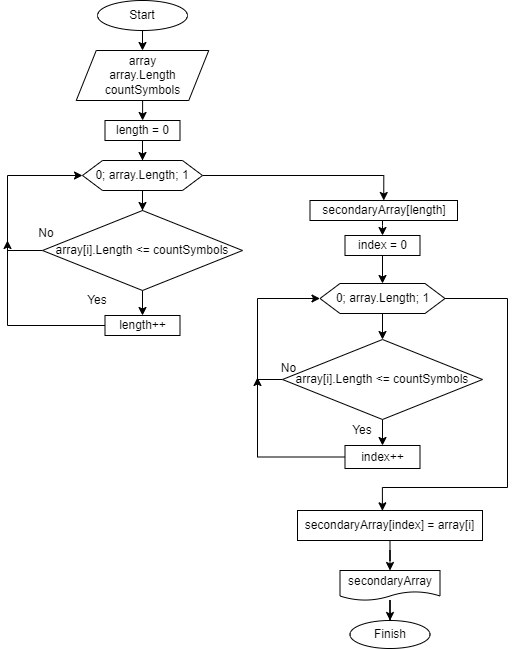

The diagram above was exported from draw.io. Its source (the exported page's mxGraphModel, read from the mxfile embedded in the PNG):
<mxGraphModel dx="602" dy="286" grid="1" gridSize="10" guides="1" tooltips="1" connect="1" arrows="1" fold="1" page="1" pageScale="1" pageWidth="827" pageHeight="1169" math="0" shadow="0">
  <root>
    <mxCell id="0" />
    <mxCell id="1" parent="0" />
    <mxCell id="V25NCmX9PjG1wp25Rckt-4" value="" style="edgeStyle=orthogonalEdgeStyle;rounded=0;orthogonalLoop=1;jettySize=auto;html=1;" parent="1" source="V25NCmX9PjG1wp25Rckt-1" target="V25NCmX9PjG1wp25Rckt-3" edge="1">
      <mxGeometry relative="1" as="geometry" />
    </mxCell>
    <mxCell id="V25NCmX9PjG1wp25Rckt-1" value="Start" style="ellipse;whiteSpace=wrap;html=1;" parent="1" vertex="1">
      <mxGeometry x="200" y="10" width="90" height="30" as="geometry" />
    </mxCell>
    <mxCell id="V25NCmX9PjG1wp25Rckt-2" value="Finish" style="ellipse;whiteSpace=wrap;html=1;" parent="1" vertex="1">
      <mxGeometry x="452.5" y="630" width="80" height="28" as="geometry" />
    </mxCell>
    <mxCell id="cLeku_7Q-kkBLy1Q6QJP-18" value="" style="edgeStyle=orthogonalEdgeStyle;rounded=0;orthogonalLoop=1;jettySize=auto;html=1;entryX=0.5;entryY=0;entryDx=0;entryDy=0;" parent="1" source="V25NCmX9PjG1wp25Rckt-3" target="V25NCmX9PjG1wp25Rckt-5" edge="1">
      <mxGeometry relative="1" as="geometry" />
    </mxCell>
    <mxCell id="V25NCmX9PjG1wp25Rckt-3" value="array&lt;br&gt;array.Length&lt;br&gt;countSymbols" style="shape=parallelogram;perimeter=parallelogramPerimeter;whiteSpace=wrap;html=1;fixedSize=1;" parent="1" vertex="1">
      <mxGeometry x="178.75" y="60" width="132.5" height="50" as="geometry" />
    </mxCell>
    <mxCell id="cLeku_7Q-kkBLy1Q6QJP-20" value="" style="edgeStyle=orthogonalEdgeStyle;rounded=0;orthogonalLoop=1;jettySize=auto;html=1;" parent="1" source="V25NCmX9PjG1wp25Rckt-5" target="V25NCmX9PjG1wp25Rckt-7" edge="1">
      <mxGeometry relative="1" as="geometry" />
    </mxCell>
    <mxCell id="V25NCmX9PjG1wp25Rckt-5" value="length = 0" style="rounded=0;whiteSpace=wrap;html=1;" parent="1" vertex="1">
      <mxGeometry x="207.5" y="130" width="75" height="20" as="geometry" />
    </mxCell>
    <mxCell id="V25NCmX9PjG1wp25Rckt-22" value="" style="edgeStyle=orthogonalEdgeStyle;rounded=0;orthogonalLoop=1;jettySize=auto;html=1;" parent="1" source="V25NCmX9PjG1wp25Rckt-17" target="V25NCmX9PjG1wp25Rckt-20" edge="1">
      <mxGeometry relative="1" as="geometry" />
    </mxCell>
    <mxCell id="cLeku_7Q-kkBLy1Q6QJP-15" style="edgeStyle=orthogonalEdgeStyle;rounded=0;orthogonalLoop=1;jettySize=auto;html=1;entryX=0;entryY=0.5;entryDx=0;entryDy=0;" parent="1" target="V25NCmX9PjG1wp25Rckt-7" edge="1">
      <mxGeometry relative="1" as="geometry">
        <mxPoint x="180" y="180" as="targetPoint" />
        <mxPoint x="145" y="260" as="sourcePoint" />
        <Array as="points">
          <mxPoint x="110" y="260" />
          <mxPoint x="110" y="185" />
        </Array>
      </mxGeometry>
    </mxCell>
    <mxCell id="V25NCmX9PjG1wp25Rckt-17" value="array[i].Length &amp;lt;= countSymbols" style="rhombus;whiteSpace=wrap;html=1;" parent="1" vertex="1">
      <mxGeometry x="145" y="220" width="200" height="80" as="geometry" />
    </mxCell>
    <mxCell id="cLeku_7Q-kkBLy1Q6QJP-54" style="edgeStyle=orthogonalEdgeStyle;rounded=0;orthogonalLoop=1;jettySize=auto;html=1;" parent="1" source="V25NCmX9PjG1wp25Rckt-20" edge="1">
      <mxGeometry relative="1" as="geometry">
        <mxPoint x="110" y="250" as="targetPoint" />
      </mxGeometry>
    </mxCell>
    <mxCell id="V25NCmX9PjG1wp25Rckt-20" value="length++" style="rounded=0;whiteSpace=wrap;html=1;" parent="1" vertex="1">
      <mxGeometry x="207.5" y="325" width="75" height="20" as="geometry" />
    </mxCell>
    <mxCell id="V25NCmX9PjG1wp25Rckt-23" value="Yes" style="text;html=1;strokeColor=none;fillColor=none;align=center;verticalAlign=middle;whiteSpace=wrap;rounded=0;" parent="1" vertex="1">
      <mxGeometry x="170" y="295" width="60" height="30" as="geometry" />
    </mxCell>
    <mxCell id="V25NCmX9PjG1wp25Rckt-24" value="No" style="text;html=1;strokeColor=none;fillColor=none;align=center;verticalAlign=middle;whiteSpace=wrap;rounded=0;" parent="1" vertex="1">
      <mxGeometry x="118.75" y="230" width="60" height="25" as="geometry" />
    </mxCell>
    <mxCell id="cLeku_7Q-kkBLy1Q6QJP-31" style="edgeStyle=orthogonalEdgeStyle;rounded=0;orthogonalLoop=1;jettySize=auto;html=1;entryX=0.5;entryY=0;entryDx=0;entryDy=0;" parent="1" source="V25NCmX9PjG1wp25Rckt-25" target="cLeku_7Q-kkBLy1Q6QJP-25" edge="1">
      <mxGeometry relative="1" as="geometry">
        <Array as="points">
          <mxPoint x="485" y="235" />
          <mxPoint x="485" y="235" />
        </Array>
      </mxGeometry>
    </mxCell>
    <mxCell id="V25NCmX9PjG1wp25Rckt-25" value="secondaryArray[length]" style="rounded=0;whiteSpace=wrap;html=1;" parent="1" vertex="1">
      <mxGeometry x="412.5" y="210" width="147.5" height="20" as="geometry" />
    </mxCell>
    <mxCell id="cLeku_7Q-kkBLy1Q6QJP-50" value="" style="edgeStyle=orthogonalEdgeStyle;rounded=0;orthogonalLoop=1;jettySize=auto;html=1;" parent="1" source="V25NCmX9PjG1wp25Rckt-42" target="V25NCmX9PjG1wp25Rckt-2" edge="1">
      <mxGeometry relative="1" as="geometry" />
    </mxCell>
    <mxCell id="V25NCmX9PjG1wp25Rckt-42" value="secondaryArray" style="shape=document;whiteSpace=wrap;html=1;boundedLbl=1;" parent="1" vertex="1">
      <mxGeometry x="442.5" y="580" width="100" height="30" as="geometry" />
    </mxCell>
    <mxCell id="cLeku_7Q-kkBLy1Q6QJP-16" value="" style="edgeStyle=orthogonalEdgeStyle;rounded=0;orthogonalLoop=1;jettySize=auto;html=1;entryX=0.5;entryY=0;entryDx=0;entryDy=0;" parent="1" source="V25NCmX9PjG1wp25Rckt-7" edge="1">
      <mxGeometry relative="1" as="geometry">
        <mxPoint x="245" y="220" as="targetPoint" />
      </mxGeometry>
    </mxCell>
    <mxCell id="cLeku_7Q-kkBLy1Q6QJP-57" style="edgeStyle=orthogonalEdgeStyle;rounded=0;orthogonalLoop=1;jettySize=auto;html=1;entryX=0.5;entryY=0;entryDx=0;entryDy=0;" parent="1" source="V25NCmX9PjG1wp25Rckt-7" target="V25NCmX9PjG1wp25Rckt-25" edge="1">
      <mxGeometry relative="1" as="geometry" />
    </mxCell>
    <mxCell id="V25NCmX9PjG1wp25Rckt-7" value="0; array.Length; 1" style="shape=hexagon;perimeter=hexagonPerimeter2;whiteSpace=wrap;html=1;fixedSize=1;" parent="1" vertex="1">
      <mxGeometry x="185" y="170" width="120" height="30" as="geometry" />
    </mxCell>
    <mxCell id="cLeku_7Q-kkBLy1Q6QJP-24" value="" style="edgeStyle=orthogonalEdgeStyle;rounded=0;orthogonalLoop=1;jettySize=auto;html=1;" parent="1" source="cLeku_7Q-kkBLy1Q6QJP-25" target="cLeku_7Q-kkBLy1Q6QJP-29" edge="1">
      <mxGeometry relative="1" as="geometry" />
    </mxCell>
    <mxCell id="cLeku_7Q-kkBLy1Q6QJP-25" value="index = 0" style="rounded=0;whiteSpace=wrap;html=1;" parent="1" vertex="1">
      <mxGeometry x="447.5" y="245" width="75" height="20" as="geometry" />
    </mxCell>
    <mxCell id="cLeku_7Q-kkBLy1Q6QJP-36" style="edgeStyle=orthogonalEdgeStyle;rounded=0;orthogonalLoop=1;jettySize=auto;html=1;" parent="1" source="cLeku_7Q-kkBLy1Q6QJP-29" target="cLeku_7Q-kkBLy1Q6QJP-33" edge="1">
      <mxGeometry relative="1" as="geometry">
        <mxPoint x="490" y="365" as="targetPoint" />
      </mxGeometry>
    </mxCell>
    <mxCell id="cLeku_7Q-kkBLy1Q6QJP-56" style="edgeStyle=orthogonalEdgeStyle;rounded=0;orthogonalLoop=1;jettySize=auto;html=1;entryX=0.459;entryY=0.011;entryDx=0;entryDy=0;entryPerimeter=0;" parent="1" source="cLeku_7Q-kkBLy1Q6QJP-29" target="MHtwp69DOw9ebYtnG7F3-1" edge="1">
      <mxGeometry relative="1" as="geometry">
        <mxPoint x="460" y="500" as="targetPoint" />
        <Array as="points">
          <mxPoint x="610" y="308" />
          <mxPoint x="610" y="497" />
          <mxPoint x="485" y="497" />
          <mxPoint x="485" y="520" />
        </Array>
      </mxGeometry>
    </mxCell>
    <mxCell id="cLeku_7Q-kkBLy1Q6QJP-29" value="0; array.Length; 1" style="shape=hexagon;perimeter=hexagonPerimeter2;whiteSpace=wrap;html=1;fixedSize=1;" parent="1" vertex="1">
      <mxGeometry x="422.5" y="293" width="125" height="30" as="geometry" />
    </mxCell>
    <mxCell id="cLeku_7Q-kkBLy1Q6QJP-41" style="edgeStyle=orthogonalEdgeStyle;rounded=0;orthogonalLoop=1;jettySize=auto;html=1;exitX=0;exitY=0.5;exitDx=0;exitDy=0;entryX=0;entryY=0.5;entryDx=0;entryDy=0;" parent="1" source="cLeku_7Q-kkBLy1Q6QJP-33" target="cLeku_7Q-kkBLy1Q6QJP-29" edge="1">
      <mxGeometry relative="1" as="geometry">
        <mxPoint x="420" y="305" as="targetPoint" />
        <Array as="points">
          <mxPoint x="360" y="389" />
          <mxPoint x="360" y="308" />
        </Array>
      </mxGeometry>
    </mxCell>
    <mxCell id="cLeku_7Q-kkBLy1Q6QJP-45" style="edgeStyle=orthogonalEdgeStyle;rounded=0;orthogonalLoop=1;jettySize=auto;html=1;" parent="1" source="cLeku_7Q-kkBLy1Q6QJP-33" target="cLeku_7Q-kkBLy1Q6QJP-34" edge="1">
      <mxGeometry relative="1" as="geometry" />
    </mxCell>
    <mxCell id="cLeku_7Q-kkBLy1Q6QJP-33" value="array[i].Length &amp;lt;= countSymbols" style="rhombus;whiteSpace=wrap;html=1;" parent="1" vertex="1">
      <mxGeometry x="385" y="349" width="200" height="80" as="geometry" />
    </mxCell>
    <mxCell id="cLeku_7Q-kkBLy1Q6QJP-49" style="edgeStyle=orthogonalEdgeStyle;rounded=0;orthogonalLoop=1;jettySize=auto;html=1;" parent="1" source="cLeku_7Q-kkBLy1Q6QJP-34" edge="1">
      <mxGeometry relative="1" as="geometry">
        <mxPoint x="360" y="387" as="targetPoint" />
      </mxGeometry>
    </mxCell>
    <mxCell id="cLeku_7Q-kkBLy1Q6QJP-34" value="index++" style="rounded=0;whiteSpace=wrap;html=1;" parent="1" vertex="1">
      <mxGeometry x="447.5" y="455" width="75" height="23" as="geometry" />
    </mxCell>
    <mxCell id="cLeku_7Q-kkBLy1Q6QJP-35" value="Yes" style="text;html=1;strokeColor=none;fillColor=none;align=center;verticalAlign=middle;whiteSpace=wrap;rounded=0;" parent="1" vertex="1">
      <mxGeometry x="435" y="425" width="60" height="30" as="geometry" />
    </mxCell>
    <mxCell id="cLeku_7Q-kkBLy1Q6QJP-27" value="No" style="text;html=1;strokeColor=none;fillColor=none;align=center;verticalAlign=middle;whiteSpace=wrap;rounded=0;" parent="1" vertex="1">
      <mxGeometry x="363.75" y="367" width="55" height="21" as="geometry" />
    </mxCell>
    <mxCell id="MHtwp69DOw9ebYtnG7F3-2" style="edgeStyle=orthogonalEdgeStyle;rounded=0;orthogonalLoop=1;jettySize=auto;html=1;entryX=0.5;entryY=0;entryDx=0;entryDy=0;" edge="1" parent="1" source="MHtwp69DOw9ebYtnG7F3-1" target="V25NCmX9PjG1wp25Rckt-42">
      <mxGeometry relative="1" as="geometry" />
    </mxCell>
    <mxCell id="MHtwp69DOw9ebYtnG7F3-1" value="secondaryArray[index] = array[i]" style="rounded=0;whiteSpace=wrap;html=1;" vertex="1" parent="1">
      <mxGeometry x="400" y="520" width="185" height="30" as="geometry" />
    </mxCell>
  </root>
</mxGraphModel>